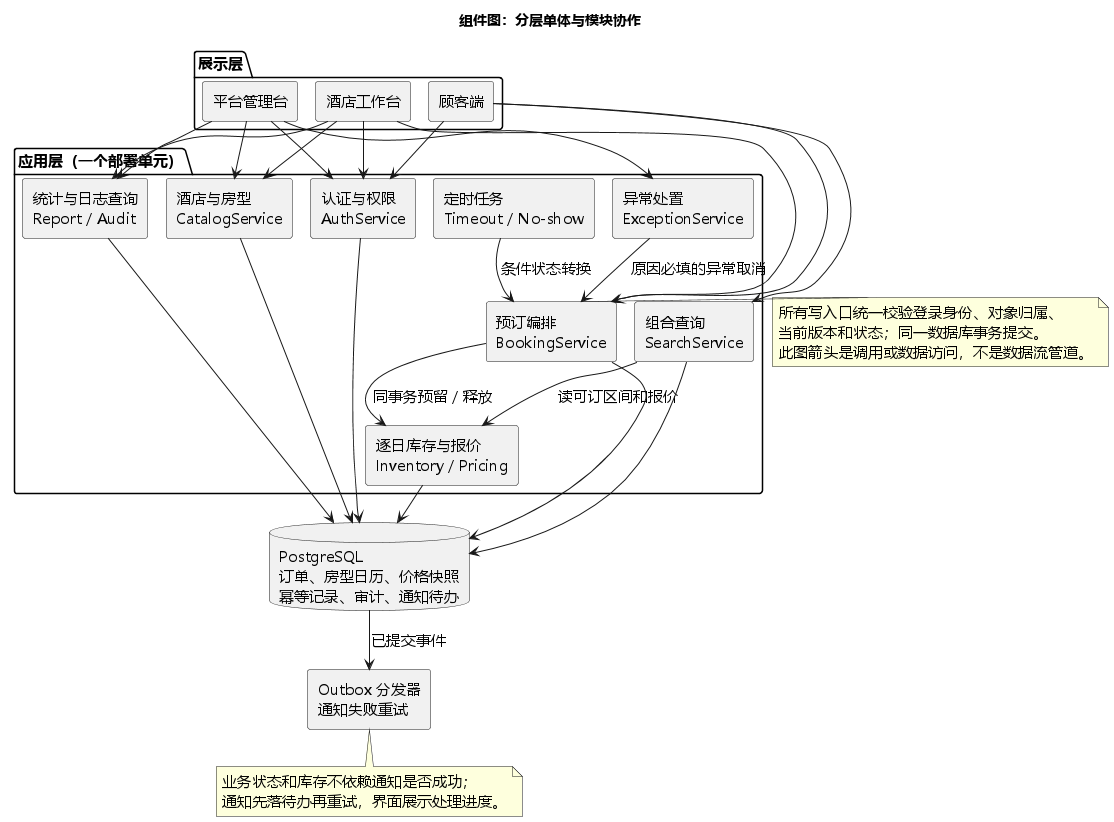

The diagram above was rendered by PlantUML. Its source (embedded in the PNG):
@startuml
!pragma layout smetana
title 组件图：分层单体与模块协作
skinparam defaultFontName Microsoft YaHei
skinparam defaultFontSize 15
skinparam componentStyle rectangle
skinparam shadowing false
skinparam backgroundColor white
top to bottom direction
package "展示层" {
  [顾客端] as customer
  [酒店工作台] as staff
  [平台管理台] as admin
}
package "应用层（一个部署单元）" {
  [认证与权限\nAuthService] as auth
  [酒店与房型\nCatalogService] as catalog
  [组合查询\nSearchService] as search
  [预订编排\nBookingService] as booking
  [逐日库存与报价\nInventory / Pricing] as inventory
  [异常处置\nExceptionService] as exception
  [统计与日志查询\nReport / Audit] as report
  [定时任务\nTimeout / No-show] as job
}
database "PostgreSQL\n订单、房型日历、价格快照\n幂等记录、审计、通知待办" as db
component "Outbox 分发器\n通知失败重试" as outbox
customer --> auth
staff --> auth
admin --> auth
customer --> search
customer --> booking
staff --> catalog
staff --> booking
admin --> catalog
admin --> exception
staff --> report
admin --> report
search --> inventory : 读可订区间和报价
booking --> inventory : 同事务预留 / 释放
exception --> booking : 原因必填的异常取消
job --> booking : 条件状态转换
catalog --> db
auth --> db
search --> db
inventory --> db
booking --> db
report --> db
db --> outbox : 已提交事件
note right of booking
所有写入口统一校验登录身份、对象归属、
当前版本和状态；同一数据库事务提交。
此图箭头是调用或数据访问，不是数据流管道。
end note
note bottom of outbox
业务状态和库存不依赖通知是否成功；
通知先落待办再重试，界面展示处理进度。
end note
@enduml